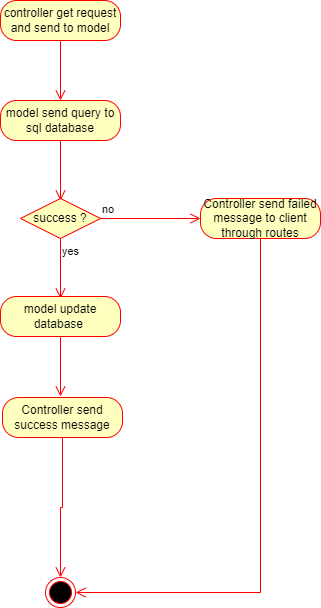

The diagram above was exported from draw.io. Its source (the exported page's mxGraphModel, read from the mxfile embedded in the PNG):
<mxGraphModel dx="1038" dy="971" grid="0" gridSize="10" guides="1" tooltips="1" connect="1" arrows="1" fold="1" page="0" pageScale="1" pageWidth="850" pageHeight="1100" math="0" shadow="0">
  <root>
    <mxCell id="f5OdifUg-rx4sdIwiycW-0" />
    <mxCell id="f5OdifUg-rx4sdIwiycW-1" parent="f5OdifUg-rx4sdIwiycW-0" />
    <mxCell id="f5OdifUg-rx4sdIwiycW-2" value="controller get request and send to model" style="rounded=1;whiteSpace=wrap;html=1;arcSize=40;fontColor=#000000;fillColor=#ffffc0;strokeColor=#ff0000;" vertex="1" parent="f5OdifUg-rx4sdIwiycW-1">
      <mxGeometry x="57" y="-240" width="120" height="40" as="geometry" />
    </mxCell>
    <mxCell id="f5OdifUg-rx4sdIwiycW-3" value="" style="edgeStyle=orthogonalEdgeStyle;html=1;verticalAlign=bottom;endArrow=open;endSize=8;strokeColor=#ff0000;rounded=0;" edge="1" parent="f5OdifUg-rx4sdIwiycW-1" source="f5OdifUg-rx4sdIwiycW-2">
      <mxGeometry relative="1" as="geometry">
        <mxPoint x="117" y="-140" as="targetPoint" />
      </mxGeometry>
    </mxCell>
    <mxCell id="f5OdifUg-rx4sdIwiycW-4" value="model send query to sql database" style="rounded=1;whiteSpace=wrap;html=1;arcSize=40;fontColor=#000000;fillColor=#ffffc0;strokeColor=#ff0000;" vertex="1" parent="f5OdifUg-rx4sdIwiycW-1">
      <mxGeometry x="57" y="-140" width="120" height="40" as="geometry" />
    </mxCell>
    <mxCell id="f5OdifUg-rx4sdIwiycW-5" value="" style="edgeStyle=orthogonalEdgeStyle;html=1;verticalAlign=bottom;endArrow=open;endSize=8;strokeColor=#ff0000;rounded=0;" edge="1" parent="f5OdifUg-rx4sdIwiycW-1" source="f5OdifUg-rx4sdIwiycW-4">
      <mxGeometry relative="1" as="geometry">
        <mxPoint x="117" y="-40" as="targetPoint" />
      </mxGeometry>
    </mxCell>
    <mxCell id="f5OdifUg-rx4sdIwiycW-6" value="success ?" style="rhombus;whiteSpace=wrap;html=1;fillColor=#ffffc0;strokeColor=#ff0000;" vertex="1" parent="f5OdifUg-rx4sdIwiycW-1">
      <mxGeometry x="77" y="-42" width="80" height="40" as="geometry" />
    </mxCell>
    <mxCell id="f5OdifUg-rx4sdIwiycW-7" value="no" style="edgeStyle=orthogonalEdgeStyle;html=1;align=left;verticalAlign=bottom;endArrow=open;endSize=8;strokeColor=#ff0000;rounded=0;" edge="1" parent="f5OdifUg-rx4sdIwiycW-1" source="f5OdifUg-rx4sdIwiycW-6">
      <mxGeometry x="-1" relative="1" as="geometry">
        <mxPoint x="257" y="-22" as="targetPoint" />
      </mxGeometry>
    </mxCell>
    <mxCell id="f5OdifUg-rx4sdIwiycW-8" value="yes" style="edgeStyle=orthogonalEdgeStyle;html=1;align=left;verticalAlign=top;endArrow=open;endSize=8;strokeColor=#ff0000;rounded=0;" edge="1" parent="f5OdifUg-rx4sdIwiycW-1" source="f5OdifUg-rx4sdIwiycW-6">
      <mxGeometry x="-1" relative="1" as="geometry">
        <mxPoint x="117" y="58" as="targetPoint" />
      </mxGeometry>
    </mxCell>
    <mxCell id="f5OdifUg-rx4sdIwiycW-9" value="model update database&amp;nbsp;" style="rounded=1;whiteSpace=wrap;html=1;arcSize=40;fontColor=#000000;fillColor=#ffffc0;strokeColor=#ff0000;" vertex="1" parent="f5OdifUg-rx4sdIwiycW-1">
      <mxGeometry x="57" y="56" width="120" height="40" as="geometry" />
    </mxCell>
    <mxCell id="f5OdifUg-rx4sdIwiycW-10" value="" style="edgeStyle=orthogonalEdgeStyle;html=1;verticalAlign=bottom;endArrow=open;endSize=8;strokeColor=#ff0000;rounded=0;" edge="1" parent="f5OdifUg-rx4sdIwiycW-1" source="f5OdifUg-rx4sdIwiycW-9">
      <mxGeometry relative="1" as="geometry">
        <mxPoint x="117" y="156" as="targetPoint" />
      </mxGeometry>
    </mxCell>
    <mxCell id="f5OdifUg-rx4sdIwiycW-11" value="" style="ellipse;html=1;shape=endState;fillColor=#000000;strokeColor=#ff0000;" vertex="1" parent="f5OdifUg-rx4sdIwiycW-1">
      <mxGeometry x="102" y="337" width="30" height="30" as="geometry" />
    </mxCell>
    <mxCell id="f5OdifUg-rx4sdIwiycW-12" value="Controller send failed message to client through routes" style="rounded=1;whiteSpace=wrap;html=1;arcSize=40;fontColor=#000000;fillColor=#ffffc0;strokeColor=#ff0000;" vertex="1" parent="f5OdifUg-rx4sdIwiycW-1">
      <mxGeometry x="257" y="-42" width="120" height="40" as="geometry" />
    </mxCell>
    <mxCell id="f5OdifUg-rx4sdIwiycW-13" value="" style="edgeStyle=orthogonalEdgeStyle;html=1;verticalAlign=bottom;endArrow=open;endSize=8;strokeColor=#ff0000;rounded=0;entryX=1;entryY=0.5;entryDx=0;entryDy=0;" edge="1" parent="f5OdifUg-rx4sdIwiycW-1" source="f5OdifUg-rx4sdIwiycW-12" target="f5OdifUg-rx4sdIwiycW-11">
      <mxGeometry relative="1" as="geometry">
        <mxPoint x="317" y="58" as="targetPoint" />
        <Array as="points">
          <mxPoint x="317" y="352" />
        </Array>
      </mxGeometry>
    </mxCell>
    <mxCell id="f5OdifUg-rx4sdIwiycW-16" value="Controller send success message" style="rounded=1;whiteSpace=wrap;html=1;arcSize=40;fontColor=#000000;fillColor=#ffffc0;strokeColor=#ff0000;" vertex="1" parent="f5OdifUg-rx4sdIwiycW-1">
      <mxGeometry x="59" y="157" width="120" height="40" as="geometry" />
    </mxCell>
    <mxCell id="f5OdifUg-rx4sdIwiycW-17" value="" style="edgeStyle=orthogonalEdgeStyle;html=1;verticalAlign=bottom;endArrow=open;endSize=8;strokeColor=#ff0000;rounded=0;entryX=0.5;entryY=0;entryDx=0;entryDy=0;" edge="1" source="f5OdifUg-rx4sdIwiycW-16" parent="f5OdifUg-rx4sdIwiycW-1" target="f5OdifUg-rx4sdIwiycW-11">
      <mxGeometry relative="1" as="geometry">
        <mxPoint x="119" y="257" as="targetPoint" />
        <Array as="points">
          <mxPoint x="119" y="267" />
          <mxPoint x="117" y="267" />
        </Array>
      </mxGeometry>
    </mxCell>
  </root>
</mxGraphModel>